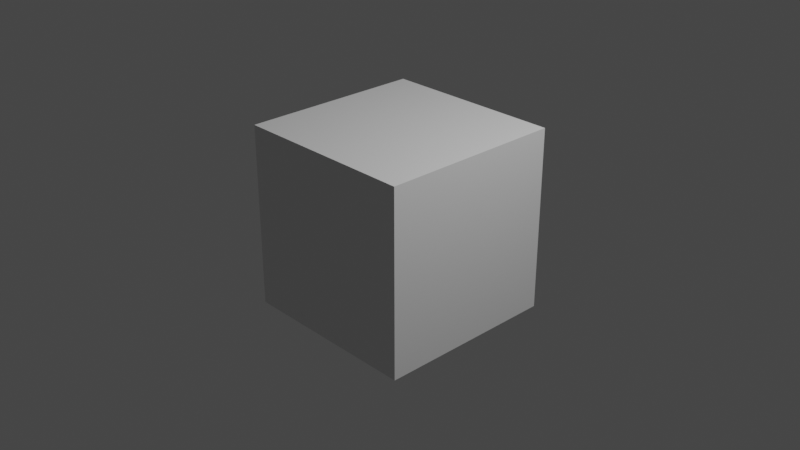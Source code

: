 # Source: 1.blend  (saved by Blender 3.4.6; exported with 4.5.12 LTS)
import bpy
from mathutils import Matrix  # noqa: F401  (used for matrix-valued properties, if any)

bpy.ops.wm.read_factory_settings(use_empty=True)
scene = bpy.context.scene
scene.name = 'Scene'

# ---- collections
col_collection = bpy.data.collections.new('Collection'); scene.collection.children.link(col_collection)

# ---- materials (node trees are filled in below, after node groups)
mat_material = bpy.data.materials.new('Material')
mat_material.alpha_threshold = 0.0
mat_material.use_transparent_shadow = False
mat_material.roughness = 0.5
mat_material.line_color = (0.0, 0.0, 0.0, 1.0)

# ---- material node trees
mat_material.use_nodes = True; mat_material.node_tree.nodes.clear()
_N = mat_material.node_tree.nodes; _L = mat_material.node_tree.links
n0 = _N.new('ShaderNodeOutputMaterial'); n0.name = 'Material Output'; n0.location = (300, 300)
n1 = _N.new('ShaderNodeBsdfPrincipled'); n1.name = 'Principled BSDF'; n1.location = (10, 300)
n1.distribution = 'GGX'
n1.subsurface_method = 'RANDOM_WALK_SKIN'
n1.inputs[3].default_value = 1.45
n1.inputs[27].default_value = (0.0, 0.0, 0.0, 1.0)
n1.inputs[28].default_value = 1.0
_L.new(n1.outputs[0], n0.inputs[0])
n0.is_active_output = True

# ---- world
world_world = bpy.data.worlds.new('World'); scene.world = world_world
world_world.use_nodes = True; world_world.node_tree.nodes.clear()
_N = world_world.node_tree.nodes; _L = world_world.node_tree.links
n0 = _N.new('ShaderNodeOutputWorld'); n0.name = 'World Output'; n0.location = (300, 300)
n1 = _N.new('ShaderNodeBackground'); n1.name = 'Background'; n1.location = (10, 300)
n1.inputs[0].default_value = (0.05088, 0.05088, 0.05088, 1.0)
_L.new(n1.outputs[0], n0.inputs[0])
n0.is_active_output = True
world_world.color = (0.05088, 0.05088, 0.05088)
world_world.use_sun_shadow = False
world_world.sun_shadow_jitter_overblur = 0.0

# ---- cameras
cam_camera = bpy.data.cameras.new('Camera')
cam_camera.clip_end = 100.0
cam_camera.ortho_scale = 7.314

# ---- lights
light_light = bpy.data.lights.new('Light', 'POINT')
light_light.transmission_factor = 0.0
light_light.energy = 1000.0
light_light.shadow_soft_size = 0.1
light_light.shadow_maximum_resolution = 0.006
light_light.use_absolute_resolution = True

# ---- meshes
me_cube = bpy.data.meshes.new('Cube')
me_cube.from_pydata([(1.0, 1.0, 1.0), (1.0, 1.0, -1.0), (1.0, -1.0, 1.0), (1.0, -1.0, -1.0), (-1.0, 1.0, 1.0), (-1.0, 1.0, -1.0), (-1.0, -1.0, 1.0), (-1.0, -1.0, -1.0)], [], [(0, 4, 6, 2), (3, 2, 6, 7), (7, 6, 4, 5), (5, 1, 3, 7), (1, 0, 2, 3), (5, 4, 0, 1)])
_uv = me_cube.uv_layers.new(name='UVMap')
_uv.uv.foreach_set('vector', [0.625, 0.5, 0.875, 0.5, 0.875, 0.75, 0.625, 0.75, 0.375, 0.75, 0.625, 0.75, 0.625, 1.0, 0.375, 1.0, 0.375, 0.0, 0.625, 0.0, 0.625, 0.25, 0.375, 0.25, 0.125, 0.5, 0.375, 0.5, 0.375, 0.75, 0.125, 0.75, 0.375, 0.5, 0.625, 0.5, 0.625, 0.75, 0.375, 0.75, 0.375, 0.25, 0.625, 0.25, 0.625, 0.5, 0.375, 0.5])
me_cube.materials.append(mat_material)
me_cube.use_mirror_vertex_groups = False
me_cube.update()

# ---- objects
ob_cube = bpy.data.objects.new('Cube', me_cube)
ob_light = bpy.data.objects.new('Light', light_light)
ob_camera = bpy.data.objects.new('Camera', cam_camera)

# ---- transforms, parenting, visibility, modifiers, constraints
ob_cube.location = (0.0, 0.0, 0.0)
ob_cube.lock_rotations_4d = False
ob_cube.empty_display_type = 'ARROWS'
ob_cube.lineart.crease_threshold = 0.0
ob_light.location = (4.076, 1.005, 5.904)
ob_light.rotation_euler = (0.6503, 0.05522, 1.866)
ob_light.lock_rotations_4d = False
ob_light.empty_display_type = 'ARROWS'
ob_light.color = (0.0, 0.0, 0.0, 0.0)
ob_light.lineart.crease_threshold = 0.0
ob_camera.location = (7.359, -6.926, 4.958)
ob_camera.rotation_euler = (1.109, 0.0, 0.8149)
ob_camera.lock_rotations_4d = False
ob_camera.empty_display_type = 'ARROWS'
ob_camera.color = (0.0, 0.0, 0.0, 0.0)
ob_camera.display_type = 'WIRE'
ob_camera.lineart.crease_threshold = 0.0

# ---- collection membership
col_collection.objects.link(ob_cube)
col_collection.objects.link(ob_light)
col_collection.objects.link(ob_camera)

# ---- scene / render settings (as saved in the file)
scene.camera = ob_camera
scene.frame_start = 1; scene.frame_end = 250; scene.frame_set(1)
scene.render.engine = 'BLENDER_EEVEE_NEXT'
scene.cycles.sampling_pattern = 'TABULATED_SOBOL'
scene.cycles.use_light_tree = False
scene.view_settings.view_transform = 'Filmic'
bpy.context.view_layer.update()
